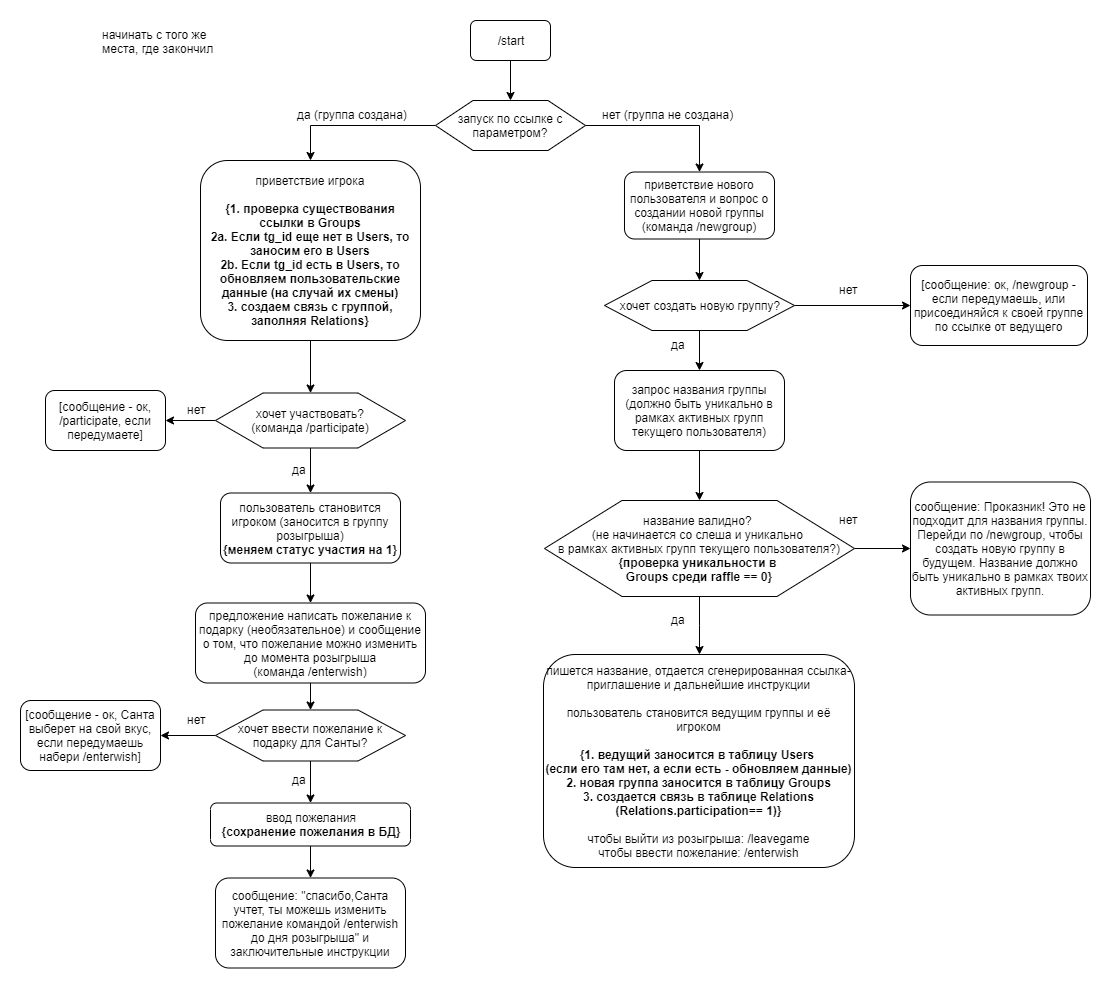

The diagram above was exported from draw.io. Its source (the exported page's mxGraphModel, read from the mxfile embedded in the PNG):
<mxGraphModel dx="1681" dy="436" grid="1" gridSize="10" guides="1" tooltips="1" connect="1" arrows="1" fold="1" page="1" pageScale="1" pageWidth="827" pageHeight="1169" math="0" shadow="0">
  <root>
    <mxCell id="0" />
    <mxCell id="1" parent="0" />
    <mxCell id="rj8ROHpwIhger_OW1T_3-5" value="" style="edgeStyle=orthogonalEdgeStyle;rounded=0;orthogonalLoop=1;jettySize=auto;html=1;entryX=0.5;entryY=0;entryDx=0;entryDy=0;" parent="1" source="rj8ROHpwIhger_OW1T_3-1" target="rj8ROHpwIhger_OW1T_3-3" edge="1">
      <mxGeometry relative="1" as="geometry" />
    </mxCell>
    <mxCell id="rj8ROHpwIhger_OW1T_3-1" value="/start" style="rounded=1;whiteSpace=wrap;html=1;" parent="1" vertex="1">
      <mxGeometry x="360" y="40" width="80" height="40" as="geometry" />
    </mxCell>
    <mxCell id="rj8ROHpwIhger_OW1T_3-2" style="edgeStyle=orthogonalEdgeStyle;rounded=0;orthogonalLoop=1;jettySize=auto;html=1;exitX=0.5;exitY=1;exitDx=0;exitDy=0;" parent="1" source="rj8ROHpwIhger_OW1T_3-1" target="rj8ROHpwIhger_OW1T_3-1" edge="1">
      <mxGeometry relative="1" as="geometry" />
    </mxCell>
    <mxCell id="rj8ROHpwIhger_OW1T_3-14" value="" style="edgeStyle=orthogonalEdgeStyle;rounded=0;orthogonalLoop=1;jettySize=auto;html=1;" parent="1" source="rj8ROHpwIhger_OW1T_3-3" target="rj8ROHpwIhger_OW1T_3-8" edge="1">
      <mxGeometry relative="1" as="geometry">
        <mxPoint x="555" y="145" as="targetPoint" />
      </mxGeometry>
    </mxCell>
    <mxCell id="rj8ROHpwIhger_OW1T_3-52" value="" style="edgeStyle=orthogonalEdgeStyle;rounded=0;orthogonalLoop=1;jettySize=auto;html=1;" parent="1" source="rj8ROHpwIhger_OW1T_3-3" target="rj8ROHpwIhger_OW1T_3-34" edge="1">
      <mxGeometry relative="1" as="geometry" />
    </mxCell>
    <mxCell id="rj8ROHpwIhger_OW1T_3-3" value="запуск по ссылке с параметром?" style="shape=hexagon;perimeter=hexagonPerimeter2;whiteSpace=wrap;html=1;" parent="1" vertex="1">
      <mxGeometry x="325" y="120" width="150" height="50" as="geometry" />
    </mxCell>
    <mxCell id="QHbweOwx2RrBtkmZ5yyA-45" value="" style="edgeStyle=orthogonalEdgeStyle;rounded=0;orthogonalLoop=1;jettySize=auto;html=1;" parent="1" source="rj8ROHpwIhger_OW1T_3-8" target="fWbfj9fcD9888WQdxxLS-6" edge="1">
      <mxGeometry relative="1" as="geometry" />
    </mxCell>
    <mxCell id="rj8ROHpwIhger_OW1T_3-8" value="&lt;span style=&quot;white-space: normal&quot;&gt;приветствие нового пользователя и вопрос о создании новой группы (команда /newgroup)&lt;/span&gt;" style="rounded=1;whiteSpace=wrap;html=1;" parent="1" vertex="1">
      <mxGeometry x="514" y="191.5" width="150" height="67" as="geometry" />
    </mxCell>
    <mxCell id="rj8ROHpwIhger_OW1T_3-16" value="да (группа создана)" style="text;html=1;resizable=0;points=[];autosize=1;align=left;verticalAlign=top;spacingTop=-4;" parent="1" vertex="1">
      <mxGeometry x="185" y="125" width="130" height="20" as="geometry" />
    </mxCell>
    <mxCell id="rj8ROHpwIhger_OW1T_3-17" value="нет (группа не создана)" style="text;html=1;resizable=0;points=[];autosize=1;align=left;verticalAlign=top;spacingTop=-4;" parent="1" vertex="1">
      <mxGeometry x="490" y="125" width="150" height="20" as="geometry" />
    </mxCell>
    <mxCell id="QHbweOwx2RrBtkmZ5yyA-4" value="" style="edgeStyle=orthogonalEdgeStyle;rounded=0;orthogonalLoop=1;jettySize=auto;html=1;" parent="1" source="rj8ROHpwIhger_OW1T_3-34" target="QHbweOwx2RrBtkmZ5yyA-3" edge="1">
      <mxGeometry relative="1" as="geometry" />
    </mxCell>
    <mxCell id="rj8ROHpwIhger_OW1T_3-34" value="&lt;br&gt;приветствие игрока&lt;br&gt;&lt;br&gt;&lt;b&gt;{1. проверка существования ссылки в Groups&lt;br&gt;2a. Если tg_id еще нет в Users, то заносим его в Users&lt;br&gt;2b. Если tg_id есть в Users, то обновляем пользовательские данные (на случай их смены)&lt;br&gt;3. создаем связь с группой, заполняя Relations}&lt;br&gt;&lt;br&gt;&lt;/b&gt;" style="rounded=1;whiteSpace=wrap;html=1;" parent="1" vertex="1">
      <mxGeometry x="90" y="180" width="220" height="180" as="geometry" />
    </mxCell>
    <mxCell id="QHbweOwx2RrBtkmZ5yyA-7" value="" style="edgeStyle=orthogonalEdgeStyle;rounded=0;orthogonalLoop=1;jettySize=auto;html=1;" parent="1" source="rj8ROHpwIhger_OW1T_3-48" target="rj8ROHpwIhger_OW1T_3-81" edge="1">
      <mxGeometry relative="1" as="geometry" />
    </mxCell>
    <mxCell id="rj8ROHpwIhger_OW1T_3-48" value="пользователь становится игроком (заносится в группу розыгрыша)&lt;br&gt;&lt;b&gt;{меняем статус участия на 1}&lt;/b&gt;" style="rounded=1;whiteSpace=wrap;html=1;" parent="1" vertex="1">
      <mxGeometry x="110" y="512.5" width="180" height="70" as="geometry" />
    </mxCell>
    <mxCell id="rj8ROHpwIhger_OW1T_3-57" value="сообщение: &quot;спасибо,Санта учтет, ты можешь изменить пожелание командой&amp;nbsp;/enterwish до дня розыгрыша&quot; и заключительные инструкции" style="rounded=1;whiteSpace=wrap;html=1;" parent="1" vertex="1">
      <mxGeometry x="105" y="897.5" width="190" height="90" as="geometry" />
    </mxCell>
    <mxCell id="rj8ROHpwIhger_OW1T_3-62" value="пишется название, отдается сгенерированная ссылка-приглашение и дальнейшие инструкции&lt;br&gt;&lt;br&gt;пользователь становится ведущим группы и её игроком&lt;br&gt;&lt;br&gt;&lt;b&gt;{1. ведущий заносится в таблицу Users &lt;br&gt;(если его там нет, а если есть - обновляем данные)&lt;br&gt;2. новая группа заносится в таблицу Groups&lt;br&gt;3. создается связь в таблице Relations&lt;br&gt;(Relations.participation== 1)}&lt;/b&gt;&lt;br&gt;&lt;br&gt;чтобы выйти из розыгрыша: /leavegame&lt;br&gt;чтобы ввести пожелание: /enterwish" style="rounded=1;whiteSpace=wrap;html=1;" parent="1" vertex="1">
      <mxGeometry x="433" y="674" width="311" height="213" as="geometry" />
    </mxCell>
    <mxCell id="rj8ROHpwIhger_OW1T_3-63" value="сообщение: Проказник! Это не подходит для названия группы. Перейди по /newgroup, чтобы создать новую группу в будущем. Название должно быть уникально в рамках твоих активных групп." style="rounded=1;whiteSpace=wrap;html=1;" parent="1" vertex="1">
      <mxGeometry x="800" y="501.5" width="180" height="133" as="geometry" />
    </mxCell>
    <mxCell id="rj8ROHpwIhger_OW1T_3-85" value="" style="edgeStyle=orthogonalEdgeStyle;rounded=0;orthogonalLoop=1;jettySize=auto;html=1;" parent="1" source="rj8ROHpwIhger_OW1T_3-81" target="rj8ROHpwIhger_OW1T_3-83" edge="1">
      <mxGeometry relative="1" as="geometry" />
    </mxCell>
    <mxCell id="rj8ROHpwIhger_OW1T_3-81" value="предложение написать пожелание к подарку (необязательное) и сообщение о том, что пожелание можно изменить до момента розыгрыша&lt;br&gt;(команда /enterwish)" style="rounded=1;whiteSpace=wrap;html=1;" parent="1" vertex="1">
      <mxGeometry x="85" y="622.5" width="230" height="80" as="geometry" />
    </mxCell>
    <mxCell id="fWbfj9fcD9888WQdxxLS-37" value="" style="edgeStyle=orthogonalEdgeStyle;rounded=0;orthogonalLoop=1;jettySize=auto;html=1;strokeColor=#000000;fontColor=#000000;" parent="1" source="rj8ROHpwIhger_OW1T_3-83" target="fWbfj9fcD9888WQdxxLS-36" edge="1">
      <mxGeometry relative="1" as="geometry" />
    </mxCell>
    <mxCell id="QHbweOwx2RrBtkmZ5yyA-33" value="" style="edgeStyle=orthogonalEdgeStyle;rounded=0;orthogonalLoop=1;jettySize=auto;html=1;" parent="1" source="rj8ROHpwIhger_OW1T_3-83" target="QHbweOwx2RrBtkmZ5yyA-27" edge="1">
      <mxGeometry relative="1" as="geometry" />
    </mxCell>
    <mxCell id="rj8ROHpwIhger_OW1T_3-83" value="хочет ввести пожелание к подарку для Санты?" style="shape=hexagon;perimeter=hexagonPerimeter2;whiteSpace=wrap;html=1;" parent="1" vertex="1">
      <mxGeometry x="105" y="729.5" width="190" height="51" as="geometry" />
    </mxCell>
    <mxCell id="rj8ROHpwIhger_OW1T_3-87" value="да" style="text;html=1;resizable=0;points=[];autosize=1;align=left;verticalAlign=top;spacingTop=-4;" parent="1" vertex="1">
      <mxGeometry x="180" y="790" width="30" height="20" as="geometry" />
    </mxCell>
    <mxCell id="QHbweOwx2RrBtkmZ5yyA-15" value="" style="edgeStyle=orthogonalEdgeStyle;rounded=0;orthogonalLoop=1;jettySize=auto;html=1;" parent="1" source="fWbfj9fcD9888WQdxxLS-5" target="fWbfj9fcD9888WQdxxLS-8" edge="1">
      <mxGeometry relative="1" as="geometry" />
    </mxCell>
    <mxCell id="fWbfj9fcD9888WQdxxLS-5" value="запрос названия группы (должно быть уникально в рамках активных групп текущего пользователя)" style="rounded=1;whiteSpace=wrap;html=1;strokeColor=#000000;fontColor=#000000;" parent="1" vertex="1">
      <mxGeometry x="504" y="390" width="170" height="80" as="geometry" />
    </mxCell>
    <mxCell id="fWbfj9fcD9888WQdxxLS-9" value="" style="edgeStyle=orthogonalEdgeStyle;rounded=0;orthogonalLoop=1;jettySize=auto;html=1;fontColor=#000000;" parent="1" source="fWbfj9fcD9888WQdxxLS-6" target="fWbfj9fcD9888WQdxxLS-5" edge="1">
      <mxGeometry relative="1" as="geometry" />
    </mxCell>
    <mxCell id="QHbweOwx2RrBtkmZ5yyA-39" value="" style="edgeStyle=orthogonalEdgeStyle;rounded=0;orthogonalLoop=1;jettySize=auto;html=1;" parent="1" source="fWbfj9fcD9888WQdxxLS-6" target="fWbfj9fcD9888WQdxxLS-13" edge="1">
      <mxGeometry relative="1" as="geometry" />
    </mxCell>
    <mxCell id="fWbfj9fcD9888WQdxxLS-6" value="хочет создать новую группу?" style="shape=hexagon;perimeter=hexagonPerimeter2;whiteSpace=wrap;html=1;strokeColor=#000000;fontColor=#000000;" parent="1" vertex="1">
      <mxGeometry x="494" y="300" width="190" height="50" as="geometry" />
    </mxCell>
    <mxCell id="QHbweOwx2RrBtkmZ5yyA-31" value="" style="edgeStyle=orthogonalEdgeStyle;rounded=0;orthogonalLoop=1;jettySize=auto;html=1;" parent="1" source="fWbfj9fcD9888WQdxxLS-8" target="rj8ROHpwIhger_OW1T_3-63" edge="1">
      <mxGeometry relative="1" as="geometry" />
    </mxCell>
    <mxCell id="QHbweOwx2RrBtkmZ5yyA-32" value="" style="edgeStyle=orthogonalEdgeStyle;rounded=0;orthogonalLoop=1;jettySize=auto;html=1;" parent="1" source="fWbfj9fcD9888WQdxxLS-8" target="rj8ROHpwIhger_OW1T_3-62" edge="1">
      <mxGeometry relative="1" as="geometry" />
    </mxCell>
    <mxCell id="fWbfj9fcD9888WQdxxLS-8" value="название валидно? &lt;br&gt;(не начинается со слеша и уникально&amp;nbsp;&lt;br&gt;в рамках активных групп текущего пользователя?)&lt;br&gt;&lt;b&gt;{проверка уникальности в &lt;br&gt;Groups среди raffle == 0}&lt;/b&gt;" style="shape=hexagon;perimeter=hexagonPerimeter2;whiteSpace=wrap;html=1;strokeColor=#000000;fontColor=#000000;" parent="1" vertex="1">
      <mxGeometry x="434" y="520" width="310" height="96" as="geometry" />
    </mxCell>
    <mxCell id="fWbfj9fcD9888WQdxxLS-12" value="да" style="text;html=1;resizable=0;points=[];autosize=1;align=left;verticalAlign=top;spacingTop=-4;fontColor=#000000;" parent="1" vertex="1">
      <mxGeometry x="559" y="355" width="30" height="20" as="geometry" />
    </mxCell>
    <mxCell id="fWbfj9fcD9888WQdxxLS-13" value="[сообщение: ок, /newgroup - если передумаешь, или присоединяйся к своей группе по ссылке от ведущего" style="rounded=1;whiteSpace=wrap;html=1;strokeColor=#000000;fontColor=#000000;" parent="1" vertex="1">
      <mxGeometry x="800" y="285" width="177" height="80" as="geometry" />
    </mxCell>
    <mxCell id="fWbfj9fcD9888WQdxxLS-17" value="нет" style="text;html=1;resizable=0;points=[];autosize=1;align=left;verticalAlign=top;spacingTop=-4;fontColor=#000000;" parent="1" vertex="1">
      <mxGeometry x="727" y="300" width="30" height="20" as="geometry" />
    </mxCell>
    <mxCell id="fWbfj9fcD9888WQdxxLS-24" value="да" style="text;html=1;resizable=0;points=[];autosize=1;align=left;verticalAlign=top;spacingTop=-4;fontColor=#000000;" parent="1" vertex="1">
      <mxGeometry x="559" y="630" width="30" height="20" as="geometry" />
    </mxCell>
    <mxCell id="fWbfj9fcD9888WQdxxLS-31" value="нет" style="text;html=1;resizable=0;points=[];autosize=1;align=left;verticalAlign=top;spacingTop=-4;fontColor=#000000;" parent="1" vertex="1">
      <mxGeometry x="727" y="530" width="30" height="20" as="geometry" />
    </mxCell>
    <mxCell id="fWbfj9fcD9888WQdxxLS-36" value="[сообщение - ок, Санта выберет на свой вкус, если передумаешь набери /enterwish]" style="rounded=1;whiteSpace=wrap;html=1;strokeColor=#000000;fontColor=#000000;" parent="1" vertex="1">
      <mxGeometry x="-90" y="720" width="140" height="70" as="geometry" />
    </mxCell>
    <mxCell id="fWbfj9fcD9888WQdxxLS-38" value="нет" style="text;html=1;resizable=0;points=[];autosize=1;align=left;verticalAlign=top;spacingTop=-4;fontColor=#000000;" parent="1" vertex="1">
      <mxGeometry x="75" y="729.5" width="30" height="20" as="geometry" />
    </mxCell>
    <mxCell id="jvJ5NEhQUfOaw6DJxCdt-3" value="начинать с того же&lt;br&gt;места, где закончил" style="text;html=1;resizable=0;points=[];autosize=1;align=left;verticalAlign=top;spacingTop=-4;" parent="1" vertex="1">
      <mxGeometry x="-10" y="45" width="130" height="30" as="geometry" />
    </mxCell>
    <mxCell id="QHbweOwx2RrBtkmZ5yyA-11" value="" style="edgeStyle=orthogonalEdgeStyle;rounded=0;orthogonalLoop=1;jettySize=auto;html=1;" parent="1" source="QHbweOwx2RrBtkmZ5yyA-3" target="QHbweOwx2RrBtkmZ5yyA-9" edge="1">
      <mxGeometry relative="1" as="geometry" />
    </mxCell>
    <mxCell id="QHbweOwx2RrBtkmZ5yyA-23" value="" style="edgeStyle=orthogonalEdgeStyle;rounded=0;orthogonalLoop=1;jettySize=auto;html=1;" parent="1" source="QHbweOwx2RrBtkmZ5yyA-3" target="rj8ROHpwIhger_OW1T_3-48" edge="1">
      <mxGeometry relative="1" as="geometry" />
    </mxCell>
    <mxCell id="QHbweOwx2RrBtkmZ5yyA-3" value="хочет участвовать?&lt;br&gt;(команда /participate)" style="shape=hexagon;perimeter=hexagonPerimeter2;whiteSpace=wrap;html=1;" parent="1" vertex="1">
      <mxGeometry x="105" y="412.5" width="190" height="55" as="geometry" />
    </mxCell>
    <mxCell id="QHbweOwx2RrBtkmZ5yyA-8" value="да" style="text;html=1;resizable=0;points=[];autosize=1;align=left;verticalAlign=top;spacingTop=-4;" parent="1" vertex="1">
      <mxGeometry x="180" y="480" width="30" height="20" as="geometry" />
    </mxCell>
    <mxCell id="QHbweOwx2RrBtkmZ5yyA-9" value="[сообщение - ок, /participate, если передумаете]" style="rounded=1;whiteSpace=wrap;html=1;" parent="1" vertex="1">
      <mxGeometry x="-65" y="410" width="120" height="60" as="geometry" />
    </mxCell>
    <mxCell id="QHbweOwx2RrBtkmZ5yyA-12" value="нет" style="text;html=1;resizable=0;points=[];autosize=1;align=left;verticalAlign=top;spacingTop=-4;" parent="1" vertex="1">
      <mxGeometry x="75" y="420" width="30" height="20" as="geometry" />
    </mxCell>
    <mxCell id="QHbweOwx2RrBtkmZ5yyA-34" value="" style="edgeStyle=orthogonalEdgeStyle;rounded=0;orthogonalLoop=1;jettySize=auto;html=1;" parent="1" source="QHbweOwx2RrBtkmZ5yyA-27" target="rj8ROHpwIhger_OW1T_3-57" edge="1">
      <mxGeometry relative="1" as="geometry" />
    </mxCell>
    <mxCell id="QHbweOwx2RrBtkmZ5yyA-27" value="ввод пожелания&lt;br&gt;&lt;b&gt;{сохранение пожелания в БД}&lt;/b&gt;" style="rounded=1;whiteSpace=wrap;html=1;" parent="1" vertex="1">
      <mxGeometry x="100" y="822.5" width="200" height="43" as="geometry" />
    </mxCell>
  </root>
</mxGraphModel>